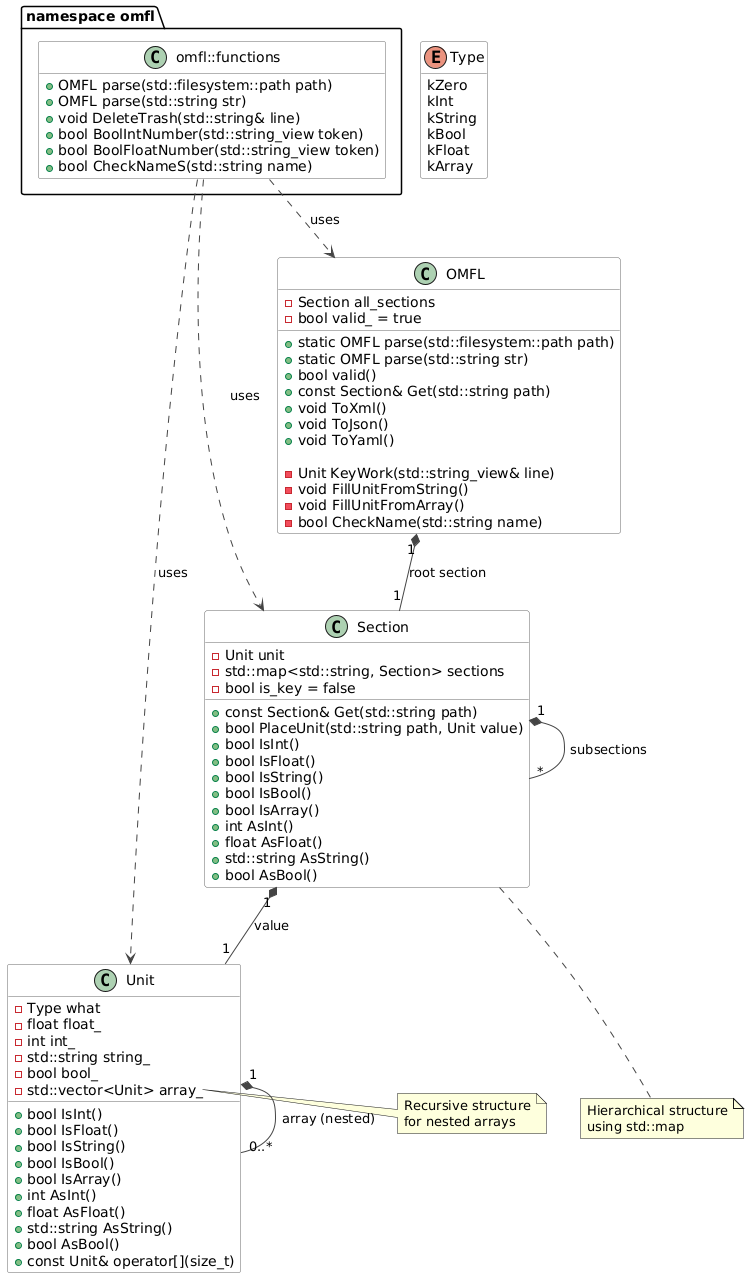

The diagram above was rendered by PlantUML. Its source (embedded in the PNG):
@startuml
' Style settings
skinparam class {
  BackgroundColor White
  ArrowColor #444
  BorderColor #666
}
hide empty members

' Enumeration of data types
enum Type {
  kZero
  kInt
  kString
  kBool
  kFloat
  kArray
}

' Unit class
class Unit {
  - Type what
  - float float_
  - int int_
  - std::string string_
  - bool bool_
  - std::vector<Unit> array_

  + bool IsInt()
  + bool IsFloat()
  + bool IsString()
  + bool IsBool()
  + bool IsArray()
  + int AsInt()
  + float AsFloat()
  + std::string AsString()
  + bool AsBool()
  + const Unit& operator[](size_t)
}

' Section class
class Section {
  - Unit unit
  - std::map<std::string, Section> sections
  - bool is_key = false

  + const Section& Get(std::string path)
  + bool PlaceUnit(std::string path, Unit value)
  + bool IsInt()
  + bool IsFloat()
  + bool IsString()
  + bool IsBool()
  + bool IsArray()
  + int AsInt()
  + float AsFloat()
  + std::string AsString()
  + bool AsBool()
}

' OMFL class
class OMFL {
  - Section all_sections
  - bool valid_ = true

  + static OMFL parse(std::filesystem::path path)
  + static OMFL parse(std::string str)
  + bool valid()
  + const Section& Get(std::string path)
  + void ToXml()
  + void ToJson()
  + void ToYaml()

  - Unit KeyWork(std::string_view& line)
  - void FillUnitFromString()
  - void FillUnitFromArray()
  - bool CheckName(std::string name)
}

' Associations
Unit "1" *-- "0..*" Unit : array (nested)
Section "1" *-- "*" Section : subsections
Section "1" *-- "1" Unit : value
OMFL "1" *-- "1" Section : root section

' External functions (namespace omfl)
package "namespace omfl" {
  class "omfl::functions" {
    + OMFL parse(std::filesystem::path path)
    + OMFL parse(std::string str)
    + void DeleteTrash(std::string& line)
    + bool BoolIntNumber(std::string_view token)
    + bool BoolFloatNumber(std::string_view token)
    + bool CheckNameS(std::string name)
  }
}

' Usage dependencies
"omfl::functions" ..> OMFL : uses
"omfl::functions" ..> Section : uses
"omfl::functions" ..> Unit : uses

note right of Unit::array_
  Recursive structure
  for nested arrays
end note

note bottom of Section
  Hierarchical structure
  using std::map
end note
@enduml